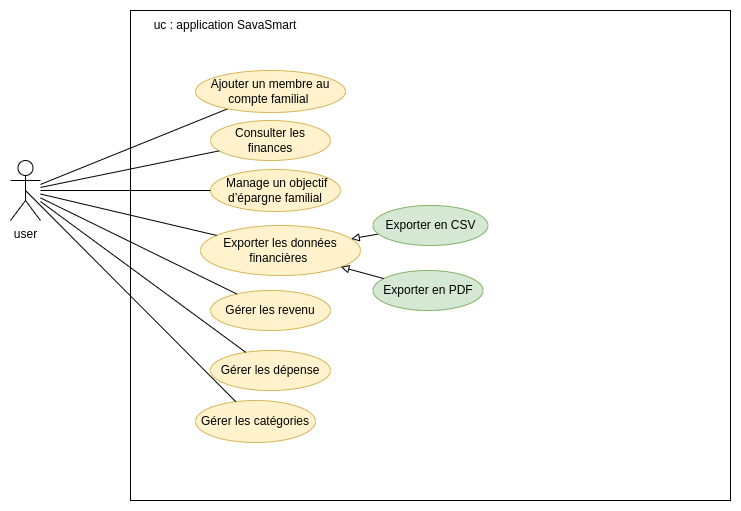

The diagram above was exported from draw.io. Its source (the exported page's mxGraphModel, read from the mxfile embedded in the PNG):
<mxGraphModel dx="1687" dy="978" grid="1" gridSize="10" guides="1" tooltips="1" connect="1" arrows="1" fold="1" page="1" pageScale="1" pageWidth="850" pageHeight="1100" math="0" shadow="0">
  <root>
    <mxCell id="0" />
    <mxCell id="1" parent="0" />
    <mxCell id="PuxdnuI2gjfgqAMXLNhB-1" value="" style="rounded=0;whiteSpace=wrap;html=1;movable=0;resizable=0;rotatable=0;deletable=0;editable=0;locked=1;connectable=0;" parent="1" vertex="1">
      <mxGeometry x="160" y="80" width="600" height="490" as="geometry" />
    </mxCell>
    <mxCell id="PuxdnuI2gjfgqAMXLNhB-28" style="rounded=0;orthogonalLoop=1;jettySize=auto;html=1;endArrow=none;startFill=0;" parent="1" source="PuxdnuI2gjfgqAMXLNhB-21" target="PuxdnuI2gjfgqAMXLNhB-16" edge="1">
      <mxGeometry relative="1" as="geometry">
        <mxPoint x="70" y="492.73572856851115" as="sourcePoint" />
      </mxGeometry>
    </mxCell>
    <mxCell id="PuxdnuI2gjfgqAMXLNhB-5" value="uc : application SavaSmart" style="text;html=1;align=center;verticalAlign=middle;whiteSpace=wrap;rounded=0;movable=0;resizable=0;rotatable=0;deletable=0;editable=0;locked=1;connectable=0;" parent="1" vertex="1">
      <mxGeometry x="160" y="80" width="190" height="30" as="geometry" />
    </mxCell>
    <mxCell id="PuxdnuI2gjfgqAMXLNhB-6" value="Gérer les catégories" style="ellipse;whiteSpace=wrap;html=1;fillColor=#fff2cc;strokeColor=#d6b656;" parent="1" vertex="1">
      <mxGeometry x="225" y="470" width="120" height="42" as="geometry" />
    </mxCell>
    <mxCell id="PuxdnuI2gjfgqAMXLNhB-7" value="Consulter les finances" style="ellipse;whiteSpace=wrap;html=1;fillColor=#fff2cc;strokeColor=#d6b656;" parent="1" vertex="1">
      <mxGeometry x="240" y="190" width="120" height="40" as="geometry" />
    </mxCell>
    <mxCell id="PuxdnuI2gjfgqAMXLNhB-8" value="&amp;nbsp;Manage un objectif d’épargne familial" style="ellipse;whiteSpace=wrap;html=1;fillColor=#fff2cc;strokeColor=#d6b656;" parent="1" vertex="1">
      <mxGeometry x="240" y="239" width="130" height="42" as="geometry" />
    </mxCell>
    <mxCell id="PuxdnuI2gjfgqAMXLNhB-10" value="&lt;span style=&quot;&quot; data-end=&quot;2417&quot; data-start=&quot;2370&quot;&gt;Exporter les données financières&lt;/span&gt;&amp;nbsp;" style="ellipse;whiteSpace=wrap;html=1;fillColor=#fff2cc;strokeColor=#d6b656;" parent="1" vertex="1">
      <mxGeometry x="230" y="295" width="160" height="50" as="geometry" />
    </mxCell>
    <mxCell id="PuxdnuI2gjfgqAMXLNhB-11" value="&lt;span style=&quot;&quot; data-end=&quot;2417&quot; data-start=&quot;2370&quot;&gt;Exporter en PDF&lt;/span&gt;" style="ellipse;whiteSpace=wrap;html=1;fillColor=#d5e8d4;strokeColor=#82b366;" parent="1" vertex="1">
      <mxGeometry x="402.5" y="340" width="110" height="40" as="geometry" />
    </mxCell>
    <mxCell id="PuxdnuI2gjfgqAMXLNhB-12" style="rounded=0;orthogonalLoop=1;jettySize=auto;html=1;endArrow=block;endFill=0;" parent="1" source="PuxdnuI2gjfgqAMXLNhB-11" target="PuxdnuI2gjfgqAMXLNhB-10" edge="1">
      <mxGeometry relative="1" as="geometry" />
    </mxCell>
    <mxCell id="PuxdnuI2gjfgqAMXLNhB-14" style="rounded=0;orthogonalLoop=1;jettySize=auto;html=1;elbow=vertical;endArrow=block;endFill=0;" parent="1" source="PuxdnuI2gjfgqAMXLNhB-13" target="PuxdnuI2gjfgqAMXLNhB-10" edge="1">
      <mxGeometry relative="1" as="geometry" />
    </mxCell>
    <mxCell id="PuxdnuI2gjfgqAMXLNhB-13" value="&lt;span style=&quot;&quot; data-end=&quot;2417&quot; data-start=&quot;2370&quot;&gt;Exporter en CSV&lt;/span&gt;" style="ellipse;whiteSpace=wrap;html=1;fillColor=#d5e8d4;strokeColor=#82b366;" parent="1" vertex="1">
      <mxGeometry x="402.5" y="275" width="115" height="40" as="geometry" />
    </mxCell>
    <mxCell id="PuxdnuI2gjfgqAMXLNhB-16" value="Ajouter un membre au compte familial&amp;nbsp;" style="ellipse;whiteSpace=wrap;html=1;fillColor=#fff2cc;strokeColor=#d6b656;" parent="1" vertex="1">
      <mxGeometry x="225" y="140" width="150" height="42" as="geometry" />
    </mxCell>
    <mxCell id="PuxdnuI2gjfgqAMXLNhB-19" style="rounded=0;orthogonalLoop=1;jettySize=auto;html=1;endArrow=none;startFill=0;" parent="1" edge="1">
      <mxGeometry relative="1" as="geometry">
        <mxPoint x="280.0000000000018" y="680" as="sourcePoint" />
      </mxGeometry>
    </mxCell>
    <mxCell id="PuxdnuI2gjfgqAMXLNhB-22" style="rounded=0;orthogonalLoop=1;jettySize=auto;html=1;endArrow=none;startFill=0;" parent="1" source="PuxdnuI2gjfgqAMXLNhB-21" target="PuxdnuI2gjfgqAMXLNhB-8" edge="1">
      <mxGeometry relative="1" as="geometry">
        <mxPoint x="70" y="490.0584231784926" as="sourcePoint" />
      </mxGeometry>
    </mxCell>
    <mxCell id="PuxdnuI2gjfgqAMXLNhB-24" style="rounded=0;orthogonalLoop=1;jettySize=auto;html=1;endArrow=none;startFill=0;exitX=0.5;exitY=0.5;exitDx=0;exitDy=0;exitPerimeter=0;" parent="1" source="PuxdnuI2gjfgqAMXLNhB-21" target="PuxdnuI2gjfgqAMXLNhB-6" edge="1">
      <mxGeometry relative="1" as="geometry">
        <mxPoint x="70" y="496.0552337592876" as="sourcePoint" />
      </mxGeometry>
    </mxCell>
    <mxCell id="PuxdnuI2gjfgqAMXLNhB-21" value="user" style="shape=umlActor;verticalLabelPosition=bottom;verticalAlign=top;html=1;outlineConnect=0;" parent="1" vertex="1">
      <mxGeometry x="40" y="230" width="30" height="60" as="geometry" />
    </mxCell>
    <mxCell id="PuxdnuI2gjfgqAMXLNhB-23" style="rounded=0;orthogonalLoop=1;jettySize=auto;html=1;endArrow=none;startFill=0;" parent="1" source="PuxdnuI2gjfgqAMXLNhB-21" target="PuxdnuI2gjfgqAMXLNhB-7" edge="1">
      <mxGeometry relative="1" as="geometry">
        <mxPoint x="80" y="288" as="sourcePoint" />
        <mxPoint x="247" y="260" as="targetPoint" />
      </mxGeometry>
    </mxCell>
    <mxCell id="PuxdnuI2gjfgqAMXLNhB-30" style="rounded=0;orthogonalLoop=1;jettySize=auto;html=1;endArrow=none;startFill=0;" parent="1" source="PuxdnuI2gjfgqAMXLNhB-21" target="PuxdnuI2gjfgqAMXLNhB-10" edge="1">
      <mxGeometry relative="1" as="geometry">
        <mxPoint x="80" y="271" as="sourcePoint" />
        <mxPoint x="241" y="277" as="targetPoint" />
      </mxGeometry>
    </mxCell>
    <mxCell id="PuxdnuI2gjfgqAMXLNhB-31" value="&lt;span style=&quot;&quot; data-end=&quot;1144&quot; data-start=&quot;1123&quot;&gt;Gérer les revenu&lt;/span&gt;" style="ellipse;whiteSpace=wrap;html=1;fillColor=#fff2cc;strokeColor=#d6b656;" parent="1" vertex="1">
      <mxGeometry x="240" y="360" width="120" height="40" as="geometry" />
    </mxCell>
    <mxCell id="PuxdnuI2gjfgqAMXLNhB-32" value="&lt;span style=&quot;&quot; data-end=&quot;1144&quot; data-start=&quot;1123&quot;&gt;Gérer&amp;nbsp;les&amp;nbsp;&lt;/span&gt;dépense" style="ellipse;whiteSpace=wrap;html=1;fillColor=#fff2cc;strokeColor=#d6b656;" parent="1" vertex="1">
      <mxGeometry x="240" y="420" width="120" height="40" as="geometry" />
    </mxCell>
    <mxCell id="PuxdnuI2gjfgqAMXLNhB-33" style="rounded=0;orthogonalLoop=1;jettySize=auto;html=1;endArrow=none;startFill=0;" parent="1" source="PuxdnuI2gjfgqAMXLNhB-21" target="PuxdnuI2gjfgqAMXLNhB-31" edge="1">
      <mxGeometry relative="1" as="geometry">
        <mxPoint x="74" y="340" as="sourcePoint" />
        <mxPoint x="250" y="381" as="targetPoint" />
      </mxGeometry>
    </mxCell>
    <mxCell id="PuxdnuI2gjfgqAMXLNhB-34" style="rounded=0;orthogonalLoop=1;jettySize=auto;html=1;endArrow=none;startFill=0;" parent="1" source="PuxdnuI2gjfgqAMXLNhB-21" target="PuxdnuI2gjfgqAMXLNhB-32" edge="1">
      <mxGeometry relative="1" as="geometry">
        <mxPoint x="80" y="277" as="sourcePoint" />
        <mxPoint x="285" y="374" as="targetPoint" />
      </mxGeometry>
    </mxCell>
  </root>
</mxGraphModel>